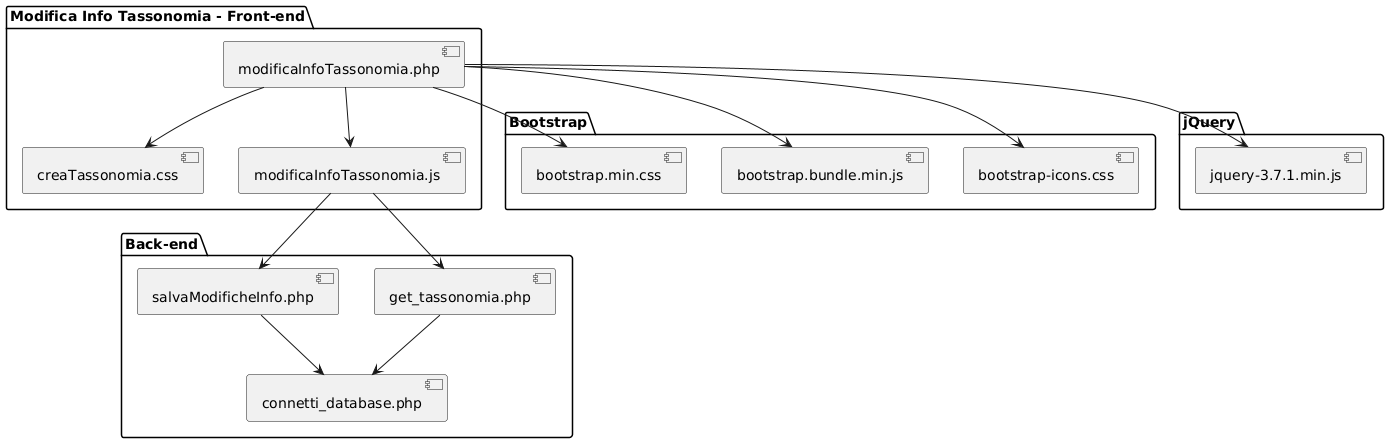

The diagram above was rendered by PlantUML. Its source (embedded in the PNG):
@startuml
package "Bootstrap" {
  [bootstrap.min.css]
  [bootstrap.bundle.min.js]
  [bootstrap-icons.css]
}

package "jQuery" {
  [jquery-3.7.1.min.js]
}

package "Modifica Info Tassonomia - Front-end" {
  [modificaInfoTassonomia.php]
  [creaTassonomia.css]
  [modificaInfoTassonomia.js]
}

package "Back-end" {
  [salvaModificheInfo.php]
  [get_tassonomia.php]
  [connetti_database.php]
}

' Inclusioni statiche da HTML
[modificaInfoTassonomia.php] --> [bootstrap.min.css]
[modificaInfoTassonomia.php] --> [bootstrap.bundle.min.js]
[modificaInfoTassonomia.php] --> [bootstrap-icons.css]
[modificaInfoTassonomia.php] --> [jquery-3.7.1.min.js]
[modificaInfoTassonomia.php] --> [creaTassonomia.css]
[modificaInfoTassonomia.php] --> [modificaInfoTassonomia.js]

' Chiamate JS
[modificaInfoTassonomia.js] --> [salvaModificheInfo.php]
[modificaInfoTassonomia.js] --> [get_tassonomia.php]

' Connessione al database
[salvaModificheInfo.php] --> [connetti_database.php]
[get_tassonomia.php] --> [connetti_database.php]
@enduml